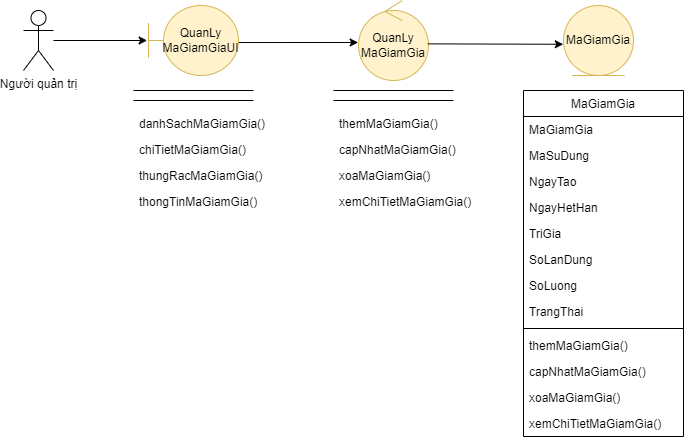

The diagram above was exported from draw.io. Its source (the exported page's mxGraphModel, read from the mxfile embedded in the PNG):
<mxGraphModel dx="1195" dy="658" grid="1" gridSize="10" guides="1" tooltips="1" connect="1" arrows="1" fold="1" page="1" pageScale="1" pageWidth="827" pageHeight="1169" math="0" shadow="0">
  <root>
    <mxCell id="WIyWlLk6GJQsqaUBKTNV-0" />
    <mxCell id="WIyWlLk6GJQsqaUBKTNV-1" parent="WIyWlLk6GJQsqaUBKTNV-0" />
    <mxCell id="zkfFHV4jXpPFQw0GAbJ--17" value="MaGiamGia" style="swimlane;fontStyle=0;align=center;verticalAlign=top;childLayout=stackLayout;horizontal=1;startSize=26;horizontalStack=0;resizeParent=1;resizeLast=0;collapsible=1;marginBottom=0;rounded=0;shadow=0;strokeWidth=1;" parent="WIyWlLk6GJQsqaUBKTNV-1" vertex="1">
      <mxGeometry x="530" y="160" width="160" height="346" as="geometry">
        <mxRectangle x="550" y="140" width="160" height="26" as="alternateBounds" />
      </mxGeometry>
    </mxCell>
    <mxCell id="zkfFHV4jXpPFQw0GAbJ--18" value="MaGiamGia" style="text;align=left;verticalAlign=top;spacingLeft=4;spacingRight=4;overflow=hidden;rotatable=0;points=[[0,0.5],[1,0.5]];portConstraint=eastwest;" parent="zkfFHV4jXpPFQw0GAbJ--17" vertex="1">
      <mxGeometry y="26" width="160" height="26" as="geometry" />
    </mxCell>
    <mxCell id="zkfFHV4jXpPFQw0GAbJ--19" value="MaSuDung" style="text;align=left;verticalAlign=top;spacingLeft=4;spacingRight=4;overflow=hidden;rotatable=0;points=[[0,0.5],[1,0.5]];portConstraint=eastwest;rounded=0;shadow=0;html=0;" parent="zkfFHV4jXpPFQw0GAbJ--17" vertex="1">
      <mxGeometry y="52" width="160" height="26" as="geometry" />
    </mxCell>
    <mxCell id="zkfFHV4jXpPFQw0GAbJ--24" value="NgayTao" style="text;align=left;verticalAlign=top;spacingLeft=4;spacingRight=4;overflow=hidden;rotatable=0;points=[[0,0.5],[1,0.5]];portConstraint=eastwest;" parent="zkfFHV4jXpPFQw0GAbJ--17" vertex="1">
      <mxGeometry y="78" width="160" height="26" as="geometry" />
    </mxCell>
    <mxCell id="TCRktOxDzK3w02VoD7il-12" value="NgayHetHan" style="text;align=left;verticalAlign=top;spacingLeft=4;spacingRight=4;overflow=hidden;rotatable=0;points=[[0,0.5],[1,0.5]];portConstraint=eastwest;rounded=0;shadow=0;html=0;" vertex="1" parent="zkfFHV4jXpPFQw0GAbJ--17">
      <mxGeometry y="104" width="160" height="26" as="geometry" />
    </mxCell>
    <mxCell id="TCRktOxDzK3w02VoD7il-13" value="TriGia" style="text;align=left;verticalAlign=top;spacingLeft=4;spacingRight=4;overflow=hidden;rotatable=0;points=[[0,0.5],[1,0.5]];portConstraint=eastwest;rounded=0;shadow=0;html=0;" vertex="1" parent="zkfFHV4jXpPFQw0GAbJ--17">
      <mxGeometry y="130" width="160" height="26" as="geometry" />
    </mxCell>
    <mxCell id="TCRktOxDzK3w02VoD7il-70" value="SoLanDung" style="text;align=left;verticalAlign=top;spacingLeft=4;spacingRight=4;overflow=hidden;rotatable=0;points=[[0,0.5],[1,0.5]];portConstraint=eastwest;rounded=0;shadow=0;html=0;" vertex="1" parent="zkfFHV4jXpPFQw0GAbJ--17">
      <mxGeometry y="156" width="160" height="26" as="geometry" />
    </mxCell>
    <mxCell id="TCRktOxDzK3w02VoD7il-71" value="SoLuong" style="text;align=left;verticalAlign=top;spacingLeft=4;spacingRight=4;overflow=hidden;rotatable=0;points=[[0,0.5],[1,0.5]];portConstraint=eastwest;rounded=0;shadow=0;html=0;" vertex="1" parent="zkfFHV4jXpPFQw0GAbJ--17">
      <mxGeometry y="182" width="160" height="26" as="geometry" />
    </mxCell>
    <mxCell id="TCRktOxDzK3w02VoD7il-72" value="TrangThai" style="text;align=left;verticalAlign=top;spacingLeft=4;spacingRight=4;overflow=hidden;rotatable=0;points=[[0,0.5],[1,0.5]];portConstraint=eastwest;rounded=0;shadow=0;html=0;" vertex="1" parent="zkfFHV4jXpPFQw0GAbJ--17">
      <mxGeometry y="208" width="160" height="26" as="geometry" />
    </mxCell>
    <mxCell id="zkfFHV4jXpPFQw0GAbJ--23" value="" style="line;html=1;strokeWidth=1;align=left;verticalAlign=middle;spacingTop=-1;spacingLeft=3;spacingRight=3;rotatable=0;labelPosition=right;points=[];portConstraint=eastwest;" parent="zkfFHV4jXpPFQw0GAbJ--17" vertex="1">
      <mxGeometry y="234" width="160" height="8" as="geometry" />
    </mxCell>
    <mxCell id="TCRktOxDzK3w02VoD7il-18" value="themMaGiamGia()" style="text;align=left;verticalAlign=top;spacingLeft=4;spacingRight=4;overflow=hidden;rotatable=0;points=[[0,0.5],[1,0.5]];portConstraint=eastwest;rounded=0;shadow=0;html=0;" vertex="1" parent="zkfFHV4jXpPFQw0GAbJ--17">
      <mxGeometry y="242" width="160" height="26" as="geometry" />
    </mxCell>
    <mxCell id="TCRktOxDzK3w02VoD7il-22" value="capNhatMaGiamGia()" style="text;align=left;verticalAlign=top;spacingLeft=4;spacingRight=4;overflow=hidden;rotatable=0;points=[[0,0.5],[1,0.5]];portConstraint=eastwest;rounded=0;shadow=0;html=0;" vertex="1" parent="zkfFHV4jXpPFQw0GAbJ--17">
      <mxGeometry y="268" width="160" height="26" as="geometry" />
    </mxCell>
    <mxCell id="TCRktOxDzK3w02VoD7il-23" value="xoaMaGiamGia()" style="text;align=left;verticalAlign=top;spacingLeft=4;spacingRight=4;overflow=hidden;rotatable=0;points=[[0,0.5],[1,0.5]];portConstraint=eastwest;rounded=0;shadow=0;html=0;" vertex="1" parent="zkfFHV4jXpPFQw0GAbJ--17">
      <mxGeometry y="294" width="160" height="26" as="geometry" />
    </mxCell>
    <mxCell id="TCRktOxDzK3w02VoD7il-25" value="xemChiTietMaGiamGia()" style="text;align=left;verticalAlign=top;spacingLeft=4;spacingRight=4;overflow=hidden;rotatable=0;points=[[0,0.5],[1,0.5]];portConstraint=eastwest;rounded=0;shadow=0;html=0;" vertex="1" parent="zkfFHV4jXpPFQw0GAbJ--17">
      <mxGeometry y="320" width="160" height="26" as="geometry" />
    </mxCell>
    <mxCell id="TCRktOxDzK3w02VoD7il-1" value="QuanLy&lt;br&gt;MaGiamGia" style="ellipse;shape=umlControl;whiteSpace=wrap;html=1;fillColor=#fff2cc;strokeColor=#d6b656;" vertex="1" parent="WIyWlLk6GJQsqaUBKTNV-1">
      <mxGeometry x="365" y="70" width="70" height="80" as="geometry" />
    </mxCell>
    <mxCell id="TCRktOxDzK3w02VoD7il-2" value="MaGiamGia" style="ellipse;shape=umlEntity;whiteSpace=wrap;html=1;fillColor=#fff2cc;strokeColor=#d6b656;" vertex="1" parent="WIyWlLk6GJQsqaUBKTNV-1">
      <mxGeometry x="570" y="75" width="70" height="70" as="geometry" />
    </mxCell>
    <mxCell id="TCRktOxDzK3w02VoD7il-9" value="" style="shape=partialRectangle;whiteSpace=wrap;html=1;left=0;right=0;fillColor=none;" vertex="1" parent="WIyWlLk6GJQsqaUBKTNV-1">
      <mxGeometry x="140" y="160" width="120" height="10" as="geometry" />
    </mxCell>
    <mxCell id="TCRktOxDzK3w02VoD7il-10" value="QuanLy&lt;br&gt;MaGiamGiaUI" style="shape=umlBoundary;whiteSpace=wrap;html=1;fillColor=#fff2cc;strokeColor=#d6b656;" vertex="1" parent="WIyWlLk6GJQsqaUBKTNV-1">
      <mxGeometry x="155" y="75" width="90" height="70" as="geometry" />
    </mxCell>
    <mxCell id="TCRktOxDzK3w02VoD7il-16" value="" style="shape=partialRectangle;whiteSpace=wrap;html=1;left=0;right=0;fillColor=none;" vertex="1" parent="WIyWlLk6GJQsqaUBKTNV-1">
      <mxGeometry x="340" y="160" width="120" height="10" as="geometry" />
    </mxCell>
    <mxCell id="TCRktOxDzK3w02VoD7il-21" value="danhSachMaGiamGia()" style="text;align=left;verticalAlign=top;spacingLeft=4;spacingRight=4;overflow=hidden;rotatable=0;points=[[0,0.5],[1,0.5]];portConstraint=eastwest;rounded=0;shadow=0;html=0;" vertex="1" parent="WIyWlLk6GJQsqaUBKTNV-1">
      <mxGeometry x="140" y="180" width="160" height="26" as="geometry" />
    </mxCell>
    <mxCell id="TCRktOxDzK3w02VoD7il-29" value="chiTietMaGiamGia()" style="text;align=left;verticalAlign=top;spacingLeft=4;spacingRight=4;overflow=hidden;rotatable=0;points=[[0,0.5],[1,0.5]];portConstraint=eastwest;rounded=0;shadow=0;html=0;" vertex="1" parent="WIyWlLk6GJQsqaUBKTNV-1">
      <mxGeometry x="140" y="206" width="160" height="26" as="geometry" />
    </mxCell>
    <mxCell id="TCRktOxDzK3w02VoD7il-30" value="thungRacMaGiamGia()" style="text;align=left;verticalAlign=top;spacingLeft=4;spacingRight=4;overflow=hidden;rotatable=0;points=[[0,0.5],[1,0.5]];portConstraint=eastwest;rounded=0;shadow=0;html=0;" vertex="1" parent="WIyWlLk6GJQsqaUBKTNV-1">
      <mxGeometry x="140" y="232" width="160" height="26" as="geometry" />
    </mxCell>
    <mxCell id="TCRktOxDzK3w02VoD7il-31" value="themMaGiamGia()" style="text;align=left;verticalAlign=top;spacingLeft=4;spacingRight=4;overflow=hidden;rotatable=0;points=[[0,0.5],[1,0.5]];portConstraint=eastwest;rounded=0;shadow=0;html=0;" vertex="1" parent="WIyWlLk6GJQsqaUBKTNV-1">
      <mxGeometry x="340" y="180" width="160" height="26" as="geometry" />
    </mxCell>
    <mxCell id="TCRktOxDzK3w02VoD7il-32" value="capNhatMaGiamGia()" style="text;align=left;verticalAlign=top;spacingLeft=4;spacingRight=4;overflow=hidden;rotatable=0;points=[[0,0.5],[1,0.5]];portConstraint=eastwest;rounded=0;shadow=0;html=0;" vertex="1" parent="WIyWlLk6GJQsqaUBKTNV-1">
      <mxGeometry x="340" y="206" width="160" height="26" as="geometry" />
    </mxCell>
    <mxCell id="TCRktOxDzK3w02VoD7il-33" value="xoaMaGiamGia()" style="text;align=left;verticalAlign=top;spacingLeft=4;spacingRight=4;overflow=hidden;rotatable=0;points=[[0,0.5],[1,0.5]];portConstraint=eastwest;rounded=0;shadow=0;html=0;" vertex="1" parent="WIyWlLk6GJQsqaUBKTNV-1">
      <mxGeometry x="340" y="232" width="160" height="26" as="geometry" />
    </mxCell>
    <mxCell id="TCRktOxDzK3w02VoD7il-35" value="xemChiTietMaGiamGia()" style="text;align=left;verticalAlign=top;spacingLeft=4;spacingRight=4;overflow=hidden;rotatable=0;points=[[0,0.5],[1,0.5]];portConstraint=eastwest;rounded=0;shadow=0;html=0;" vertex="1" parent="WIyWlLk6GJQsqaUBKTNV-1">
      <mxGeometry x="340" y="258" width="160" height="26" as="geometry" />
    </mxCell>
    <mxCell id="TCRktOxDzK3w02VoD7il-36" value="thongTinMaGiamGia()" style="text;align=left;verticalAlign=top;spacingLeft=4;spacingRight=4;overflow=hidden;rotatable=0;points=[[0,0.5],[1,0.5]];portConstraint=eastwest;rounded=0;shadow=0;html=0;" vertex="1" parent="WIyWlLk6GJQsqaUBKTNV-1">
      <mxGeometry x="140" y="258" width="160" height="26" as="geometry" />
    </mxCell>
    <mxCell id="TCRktOxDzK3w02VoD7il-38" value="" style="endArrow=classic;html=1;rounded=0;exitX=1.004;exitY=0.529;exitDx=0;exitDy=0;exitPerimeter=0;entryX=-0.005;entryY=0.525;entryDx=0;entryDy=0;entryPerimeter=0;" edge="1" parent="WIyWlLk6GJQsqaUBKTNV-1" source="TCRktOxDzK3w02VoD7il-10" target="TCRktOxDzK3w02VoD7il-1">
      <mxGeometry width="50" height="50" relative="1" as="geometry">
        <mxPoint x="390" y="410" as="sourcePoint" />
        <mxPoint x="440" y="360" as="targetPoint" />
      </mxGeometry>
    </mxCell>
    <mxCell id="TCRktOxDzK3w02VoD7il-39" value="" style="endArrow=classic;html=1;rounded=0;exitX=0.99;exitY=0.542;exitDx=0;exitDy=0;exitPerimeter=0;entryX=-0.003;entryY=0.554;entryDx=0;entryDy=0;entryPerimeter=0;" edge="1" parent="WIyWlLk6GJQsqaUBKTNV-1" source="TCRktOxDzK3w02VoD7il-1" target="TCRktOxDzK3w02VoD7il-2">
      <mxGeometry width="50" height="50" relative="1" as="geometry">
        <mxPoint x="370" y="210" as="sourcePoint" />
        <mxPoint x="608" y="114" as="targetPoint" />
      </mxGeometry>
    </mxCell>
    <mxCell id="TCRktOxDzK3w02VoD7il-40" value="Người quản trị" style="shape=umlActor;verticalLabelPosition=bottom;verticalAlign=top;html=1;outlineConnect=0;" vertex="1" parent="WIyWlLk6GJQsqaUBKTNV-1">
      <mxGeometry x="30" y="80" width="30" height="60" as="geometry" />
    </mxCell>
    <mxCell id="TCRktOxDzK3w02VoD7il-41" value="" style="endArrow=classic;html=1;rounded=0;entryX=-0.015;entryY=0.5;entryDx=0;entryDy=0;entryPerimeter=0;" edge="1" parent="WIyWlLk6GJQsqaUBKTNV-1" source="TCRktOxDzK3w02VoD7il-40" target="TCRktOxDzK3w02VoD7il-10">
      <mxGeometry width="50" height="50" relative="1" as="geometry">
        <mxPoint x="430" y="230" as="sourcePoint" />
        <mxPoint x="150" y="110" as="targetPoint" />
      </mxGeometry>
    </mxCell>
  </root>
</mxGraphModel>